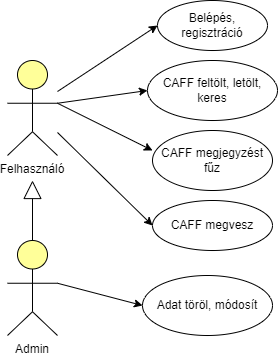

The diagram above was exported from draw.io. Its source (the exported page's mxGraphModel, read from the mxfile embedded in the PNG):
<mxGraphModel dx="1421" dy="762" grid="1" gridSize="10" guides="1" tooltips="1" connect="1" arrows="1" fold="1" page="1" pageScale="1" pageWidth="850" pageHeight="1100" math="0" shadow="0">
  <root>
    <mxCell id="0" />
    <mxCell id="1" parent="0" />
    <mxCell id="xHo09k04qp6gYlBW3EUl-1" value="Felhasználó" style="html=1;outlineConnect=0;whiteSpace=wrap;fillColor=#ffff99;verticalLabelPosition=bottom;verticalAlign=top;align=center;shape=mxgraph.archimate3.actor;" vertex="1" parent="1">
      <mxGeometry x="250" y="170" width="50" height="95" as="geometry" />
    </mxCell>
    <mxCell id="xHo09k04qp6gYlBW3EUl-2" value="Admin&lt;br&gt;" style="html=1;outlineConnect=0;whiteSpace=wrap;fillColor=#ffff99;verticalLabelPosition=bottom;verticalAlign=top;align=center;shape=mxgraph.archimate3.actor;" vertex="1" parent="1">
      <mxGeometry x="250" y="350" width="50" height="95" as="geometry" />
    </mxCell>
    <mxCell id="xHo09k04qp6gYlBW3EUl-4" value="Belépés, regisztráció" style="ellipse;whiteSpace=wrap;html=1;" vertex="1" parent="1">
      <mxGeometry x="400" y="110" width="110" height="50" as="geometry" />
    </mxCell>
    <mxCell id="xHo09k04qp6gYlBW3EUl-5" value="" style="endArrow=classic;html=1;rounded=0;entryX=0;entryY=0.5;entryDx=0;entryDy=0;" edge="1" parent="1" source="xHo09k04qp6gYlBW3EUl-1" target="xHo09k04qp6gYlBW3EUl-4">
      <mxGeometry width="50" height="50" relative="1" as="geometry">
        <mxPoint x="470" y="330" as="sourcePoint" />
        <mxPoint x="520" y="280" as="targetPoint" />
      </mxGeometry>
    </mxCell>
    <mxCell id="xHo09k04qp6gYlBW3EUl-6" value="" style="endArrow=classic;html=1;rounded=0;entryX=0;entryY=0.5;entryDx=0;entryDy=0;exitX=1;exitY=0.45;exitDx=0;exitDy=0;exitPerimeter=0;" edge="1" parent="1" source="xHo09k04qp6gYlBW3EUl-1" target="xHo09k04qp6gYlBW3EUl-8">
      <mxGeometry width="50" height="50" relative="1" as="geometry">
        <mxPoint x="310" y="223.62068965517233" as="sourcePoint" />
        <mxPoint x="420" y="105" as="targetPoint" />
      </mxGeometry>
    </mxCell>
    <mxCell id="xHo09k04qp6gYlBW3EUl-8" value="CAFF feltölt, letölt, keres" style="ellipse;whiteSpace=wrap;html=1;" vertex="1" parent="1">
      <mxGeometry x="390" y="170" width="130" height="60" as="geometry" />
    </mxCell>
    <mxCell id="xHo09k04qp6gYlBW3EUl-9" value="" style="endArrow=block;html=1;rounded=0;endFill=0;endSize=16;" edge="1" parent="1" source="xHo09k04qp6gYlBW3EUl-2">
      <mxGeometry width="50" height="50" relative="1" as="geometry">
        <mxPoint x="400" y="400" as="sourcePoint" />
        <mxPoint x="275" y="290" as="targetPoint" />
      </mxGeometry>
    </mxCell>
    <mxCell id="xHo09k04qp6gYlBW3EUl-10" value="Adat töröl, módosít" style="ellipse;whiteSpace=wrap;html=1;" vertex="1" parent="1">
      <mxGeometry x="385" y="385" width="130" height="60" as="geometry" />
    </mxCell>
    <mxCell id="xHo09k04qp6gYlBW3EUl-11" value="" style="endArrow=classic;html=1;rounded=0;entryX=0;entryY=0.5;entryDx=0;entryDy=0;exitX=1;exitY=0.45;exitDx=0;exitDy=0;exitPerimeter=0;" edge="1" parent="1" source="xHo09k04qp6gYlBW3EUl-2" target="xHo09k04qp6gYlBW3EUl-10">
      <mxGeometry width="50" height="50" relative="1" as="geometry">
        <mxPoint x="310" y="222.75" as="sourcePoint" />
        <mxPoint x="420" y="270" as="targetPoint" />
      </mxGeometry>
    </mxCell>
    <mxCell id="xHo09k04qp6gYlBW3EUl-12" value="CAFF megjegyzést fűz" style="ellipse;whiteSpace=wrap;html=1;" vertex="1" parent="1">
      <mxGeometry x="395" y="240" width="120" height="60" as="geometry" />
    </mxCell>
    <mxCell id="xHo09k04qp6gYlBW3EUl-13" value="" style="endArrow=classic;html=1;rounded=0;entryX=0;entryY=0.333;entryDx=0;entryDy=0;exitX=1;exitY=0.45;exitDx=0;exitDy=0;exitPerimeter=0;entryPerimeter=0;" edge="1" parent="1" source="xHo09k04qp6gYlBW3EUl-1" target="xHo09k04qp6gYlBW3EUl-12">
      <mxGeometry width="50" height="50" relative="1" as="geometry">
        <mxPoint x="310" y="222.75" as="sourcePoint" />
        <mxPoint x="420" y="250" as="targetPoint" />
      </mxGeometry>
    </mxCell>
    <mxCell id="xHo09k04qp6gYlBW3EUl-14" value="CAFF megvesz" style="ellipse;whiteSpace=wrap;html=1;" vertex="1" parent="1">
      <mxGeometry x="395" y="310" width="120" height="50" as="geometry" />
    </mxCell>
    <mxCell id="xHo09k04qp6gYlBW3EUl-15" value="" style="endArrow=classic;html=1;rounded=0;entryX=0;entryY=0.5;entryDx=0;entryDy=0;" edge="1" parent="1" source="xHo09k04qp6gYlBW3EUl-1" target="xHo09k04qp6gYlBW3EUl-14">
      <mxGeometry width="50" height="50" relative="1" as="geometry">
        <mxPoint x="310" y="222.75" as="sourcePoint" />
        <mxPoint x="405" y="269.98" as="targetPoint" />
      </mxGeometry>
    </mxCell>
  </root>
</mxGraphModel>